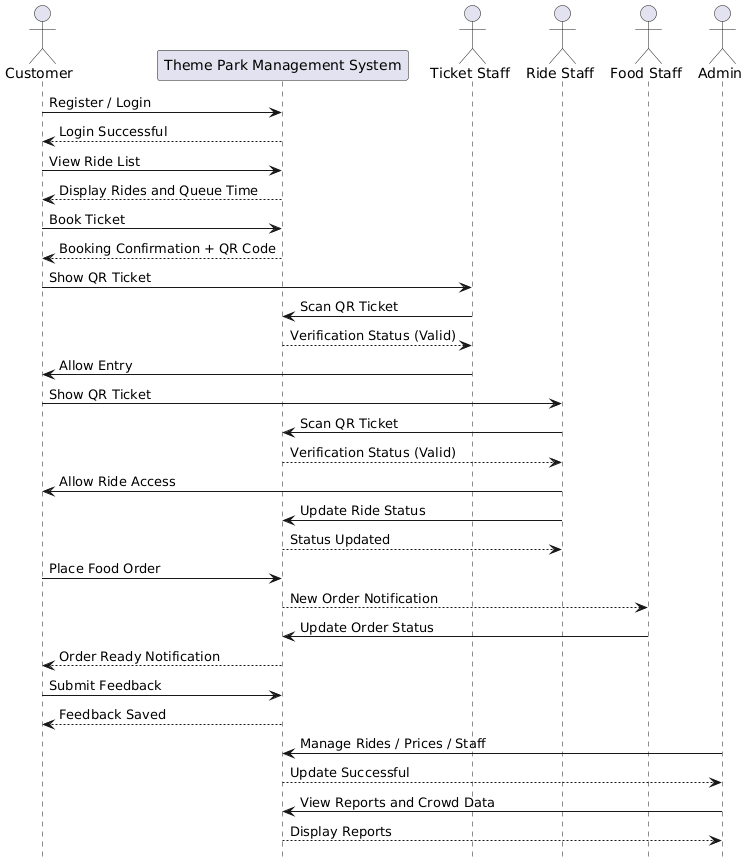

The diagram above was rendered by PlantUML. Its source (embedded in the PNG):
@startuml
hide footbox

actor Customer
participant "Theme Park Management System" as TPMS
actor "Ticket Staff" as TicketStaff
actor "Ride Staff" as RideStaff
actor "Food Staff" as FoodStaff
actor Admin

Customer -> TPMS: Register / Login
TPMS --> Customer: Login Successful

Customer -> TPMS: View Ride List
TPMS --> Customer: Display Rides and Queue Time

Customer -> TPMS: Book Ticket
TPMS --> Customer: Booking Confirmation + QR Code

Customer -> TicketStaff: Show QR Ticket
TicketStaff -> TPMS: Scan QR Ticket
TPMS --> TicketStaff: Verification Status (Valid)
TicketStaff -> Customer: Allow Entry

Customer -> RideStaff: Show QR Ticket
RideStaff -> TPMS: Scan QR Ticket
TPMS --> RideStaff: Verification Status (Valid)
RideStaff -> Customer: Allow Ride Access

RideStaff -> TPMS: Update Ride Status
TPMS --> RideStaff: Status Updated

Customer -> TPMS: Place Food Order
TPMS --> FoodStaff: New Order Notification
FoodStaff -> TPMS: Update Order Status
TPMS --> Customer: Order Ready Notification

Customer -> TPMS: Submit Feedback
TPMS --> Customer: Feedback Saved

Admin -> TPMS: Manage Rides / Prices / Staff
TPMS --> Admin: Update Successful

Admin -> TPMS: View Reports and Crowd Data
TPMS --> Admin: Display Reports
@enduml